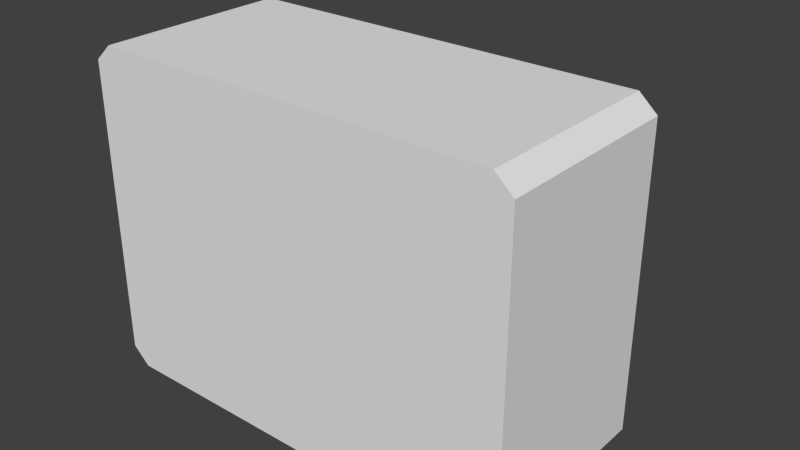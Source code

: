 # Source: 1_tv.1.blend  (saved by Blender 2.69.0; exported with 4.5.12 LTS)
import bpy
from mathutils import Matrix  # noqa: F401  (used for matrix-valued properties, if any)

bpy.ops.wm.read_factory_settings(use_empty=True)
scene = bpy.context.scene
scene.name = 'Scene'

# ---- collections
col_collection_1 = bpy.data.collections.new('Collection 1'); scene.collection.children.link(col_collection_1)

# ---- materials (node trees are filled in below, after node groups)
mat_material = bpy.data.materials.new('Material')
mat_material.alpha_threshold = 0.0
mat_material.use_transparent_shadow = False
mat_material.roughness = 0.5
mat_material.line_color = (0.0, 0.0, 0.0, 1.0)

# ---- material node trees

# ---- world
world_world = bpy.data.worlds.new('World'); scene.world = world_world
world_world.color = (0.05088, 0.05088, 0.05088)
world_world.use_sun_shadow = False
world_world.sun_shadow_jitter_overblur = 0.0
world_world.cycles.sampling_method = 'MANUAL'
world_world.cycles.sample_map_resolution = 256

# ---- meshes
me_cube = bpy.data.meshes.new('Cube')
me_cube.from_pydata([(1.082, 0.5137, -0.8832), (1.082, -0.5137, -0.8832), (-1.082, -0.5137, -0.8832), (-1.082, 0.5137, -0.8832), (1.082, 0.5137, 0.8832), (1.082, -0.5137, 0.8832), (-1.082, -0.5137, 0.8832), (-1.082, 0.5137, 0.8832), (1.178, 0.5137, -0.7961), (1.178, 0.5137, 0.7961), (1.178, -0.5137, -0.7961), (1.178, -0.5137, 0.7961), (-1.178, -0.5137, -0.7961), (-1.178, -0.5137, 0.7961), (-1.178, 0.5137, -0.7961), (-1.178, 0.5137, 0.7961), (0.8083, 0.5137, -0.4093), (-0.8083, 0.5137, -0.4093), (0.8366, 0.5137, 0.5786), (0.8083, 0.5137, 0.6119), (-0.8366, 0.5137, 0.5786), (-0.8083, 0.5137, 0.6119), (0.8366, 0.5137, -0.376), (-0.8366, 0.5137, -0.376), (0.8083, 1.067, -0.4093), (-0.8083, 1.067, -0.4093), (0.8366, 1.067, 0.5786), (0.8083, 1.067, 0.6119), (-0.8366, 1.067, 0.5786), (-0.8083, 1.067, 0.6119), (0.8366, 1.067, -0.376), (-0.8366, 1.067, -0.376)], [], [(0, 1, 2, 3), (4, 7, 6, 5), (9, 4, 5, 11), (11, 5, 6, 13), (13, 6, 7, 15), (0, 8, 10, 1), (8, 9, 11, 10), (1, 10, 12, 2), (10, 11, 13, 12), (2, 12, 14, 3), (12, 13, 15, 14), (23, 20, 28, 31), (17, 16, 0, 3), (18, 19, 4, 9), (21, 20, 15, 7), (19, 21, 7, 4), (16, 22, 8, 0), (22, 18, 9, 8), (23, 17, 3, 14), (20, 23, 14, 15), (30, 24, 25, 31, 28, 29, 27, 26), (17, 23, 31, 25), (18, 22, 30, 26), (22, 16, 24, 30), (21, 19, 27, 29), (20, 21, 29, 28), (19, 18, 26, 27), (16, 17, 25, 24)])
me_cube.materials.append(mat_material)
me_cube.use_remesh_preserve_volume = False
me_cube.use_remesh_preserve_attributes = False
me_cube.use_mirror_vertex_groups = False
me_cube.update()

# ---- objects
ob_cube = bpy.data.objects.new('Cube', me_cube)

# ---- transforms, parenting, visibility, modifiers, constraints
ob_cube.location = (0.0, 0.0, 0.0)
ob_cube.lock_rotations_4d = False
ob_cube.empty_display_type = 'ARROWS'
ob_cube.lineart.crease_threshold = 0.0

# ---- collection membership
col_collection_1.objects.link(ob_cube)

# ---- scene / render settings (as saved in the file)
scene.frame_start = 1; scene.frame_end = 250; scene.frame_set(240)
scene.render.engine = 'BLENDER_EEVEE_NEXT'
scene.render.image_settings.color_mode = 'RGB'
scene.render.image_settings.compression = 90
scene.render.resolution_percentage = 50
scene.render.dither_intensity = 0.0
scene.cycles.use_denoising = False
scene.cycles.samples = 10
scene.cycles.sampling_pattern = 'TABULATED_SOBOL'
scene.cycles.light_sampling_threshold = 0.0
scene.cycles.use_adaptive_sampling = False
scene.cycles.use_light_tree = False
scene.cycles.blur_glossy = 0.0
scene.cycles.volume_bounces = 1
scene.cycles.pixel_filter_type = 'GAUSSIAN'
scene.cycles.sample_clamp_indirect = 0.0
scene.view_settings.view_transform = 'Standard'
bpy.context.view_layer.update()

# ---- added for rendering (the .blend has no active camera and no usable light): camera, sun
cam_auto = bpy.data.cameras.new('AutoCamera')
cam_auto.lens = 50.0
cam_auto.sensor_width = 36.0
cam_auto.clip_end = 1000.0
ob_auto_camera = bpy.data.objects.new('AutoCamera', cam_auto)
scene.collection.objects.link(ob_auto_camera)
ob_auto_camera.location = (3.09182, -3.43351, 2.47346)
ob_auto_camera.rotation_euler = (1.09748, -7.21219e-08, 0.694738)
scene.camera = ob_auto_camera
light_auto_sun = bpy.data.lights.new('AutoSun', 'SUN')
light_auto_sun.energy = 3.0
light_auto_sun.angle = 0.0523599
ob_auto_sun = bpy.data.objects.new('AutoSun', light_auto_sun)
scene.collection.objects.link(ob_auto_sun)
ob_auto_sun.rotation_euler = (0.872665, 0.174533, 0.523599)
bpy.context.view_layer.update()
